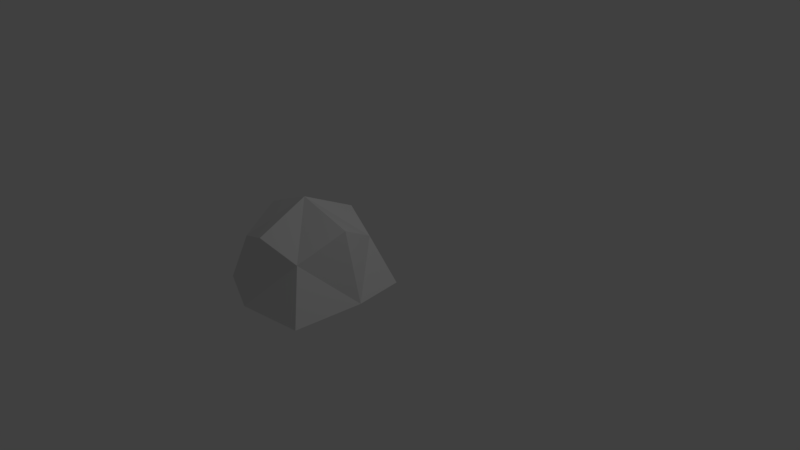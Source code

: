 # Source: rock_2.blend  (saved by Blender 2.78.0; exported with 4.5.12 LTS)
import bpy
from mathutils import Matrix  # noqa: F401  (used for matrix-valued properties, if any)

bpy.ops.wm.read_factory_settings(use_empty=True)
scene = bpy.context.scene
scene.name = 'Scene'

# ---- collections
col_collection_1 = bpy.data.collections.new('Collection 1'); scene.collection.children.link(col_collection_1)

# ---- world
world_world = bpy.data.worlds.new('World'); scene.world = world_world
world_world.color = (0.05088, 0.05088, 0.05088)
world_world.use_sun_shadow = False
world_world.sun_shadow_jitter_overblur = 0.0
world_world.cycles.sampling_method = 'MANUAL'

# ---- cameras
cam_camera = bpy.data.cameras.new('Camera')
cam_camera.clip_end = 100.0
cam_camera.lens = 35.0
cam_camera.sensor_width = 32.0
cam_camera.sensor_height = 18.0
cam_camera.ortho_scale = 7.314
cam_camera.dof.focus_distance = 0.0
cam_camera.dof.aperture_fstop = 128.0

# ---- lights
light_lamp = bpy.data.lights.new('Lamp', 'POINT')
light_lamp.transmission_factor = 0.0
light_lamp.cutoff_distance = 30.0
light_lamp.energy = 100.0
light_lamp.shadow_buffer_clip_start = 1.001
light_lamp.shadow_soft_size = 0.1
light_lamp.shadow_maximum_resolution = 0.006
light_lamp.use_absolute_resolution = True

# ---- meshes
me_cube_003 = bpy.data.meshes.new('Cube.003')
me_cube_003.from_pydata([(-0.8523, 0.03007, -0.06612), (-0.06331, 0.8508, -0.04661), (0.8846, 0.05054, -0.08183), (0.003283, -0.9633, -0.07929), (-0.01393, -0.01053, 1.012), (-0.6725, -0.6711, -0.07462), (-0.6874, 0.01077, 0.7186), (-0.6863, 0.7353, -0.09421), (0.01845, 0.6717, 0.6872), (0.8023, 0.698, -0.08776), (0.7368, -0.02409, 0.8362), (0.8144, -0.8438, -0.08316), (0.09273, -0.7382, 0.7602), (-0.5387, -0.51, 0.4786), (-0.5515, 0.5473, 0.6288), (0.565, -0.5911, 0.5392), (0.4913, 0.5495, 0.4838)], [], [(0, 5, 13, 6), (0, 6, 14, 7), (1, 7, 14, 8), (1, 8, 16, 9), (2, 9, 16, 10), (2, 10, 15, 11), (3, 11, 15, 12), (3, 12, 13, 5), (4, 10, 16, 8), (4, 8, 14, 6), (4, 6, 13, 12), (4, 12, 15, 10), (5, 0, 7, 1, 9, 2, 11, 3)])
_uv = me_cube_003.uv_layers.new(name='UVMap')
_uv.uv.foreach_set('vector', [0.2125, 0.6096, 0.02954, 0.4574, 0.1727, 0.3904, 0.2746, 0.4226, 0.2125, 0.6096, 0.2746, 0.4226, 0.3646, 0.4438, 0.447, 0.6096, 0.5842, 0.4546, 0.447, 0.6096, 0.3646, 0.4438, 0.4169, 0.36, 0.5842, 0.4546, 0.4169, 0.36, 0.4613, 0.2673, 0.6185, 0.1694, 0.4499, 0.02716, 0.6185, 0.1694, 0.4613, 0.2673, 0.3455, 0.2213, 0.4499, 0.02716, 0.3455, 0.2213, 0.2411, 0.1738, 0.1577, 0.0001013, 0.0001013, 0.2178, 0.1577, 0.0001013, 0.2411, 0.1738, 0.2086, 0.2692, 0.0001013, 0.2178, 0.2086, 0.2692, 0.1727, 0.3904, 0.02954, 0.4574, 0.3087, 0.3191, 0.3455, 0.2213, 0.4613, 0.2673, 0.4169, 0.36, 0.3087, 0.3191, 0.4169, 0.36, 0.3646, 0.4438, 0.2746, 0.4226, 0.3087, 0.3191, 0.2746, 0.4226, 0.1727, 0.3904, 0.2086, 0.2692, 0.3087, 0.3191, 0.2086, 0.2692, 0.2411, 0.1738, 0.3455, 0.2213, 0.08475, 0.6303, 0.2471, 0.6098, 0.4008, 0.6665, 0.4089, 0.8099, 0.35, 0.9999, 0.2025, 0.9999, 0.003939, 0.9588, 0.0001013, 0.7736])
me_cube_003.use_remesh_preserve_volume = False
me_cube_003.use_remesh_preserve_attributes = False
me_cube_003.use_mirror_vertex_groups = False
me_cube_003.update()

# ---- objects
ob_rock2 = bpy.data.objects.new('Rock2', me_cube_003)
ob_lamp = bpy.data.objects.new('Lamp', light_lamp)
ob_camera = bpy.data.objects.new('Camera', cam_camera)

# ---- transforms, parenting, visibility, modifiers, constraints
ob_rock2.location = (-0.04364, -0.9266, 0.07514)
ob_rock2.lineart.crease_threshold = 0.0
ob_lamp.location = (4.076, 1.005, 5.904)
ob_lamp.rotation_euler = (0.6503, 0.05522, 1.866)
ob_lamp.lock_rotations_4d = False
ob_lamp.empty_display_type = 'ARROWS'
ob_lamp.color = (0.0, 0.0, 0.0, 0.0)
ob_lamp.lineart.crease_threshold = 0.0
ob_camera.location = (7.481, -6.508, 5.344)
ob_camera.rotation_euler = (1.109, 0.0, 0.8149)
ob_camera.lock_rotations_4d = False
ob_camera.empty_display_type = 'ARROWS'
ob_camera.color = (0.0, 0.0, 0.0, 0.0)
ob_camera.display_type = 'WIRE'
ob_camera.lineart.crease_threshold = 0.0

# ---- collection membership
col_collection_1.objects.link(ob_rock2)
col_collection_1.objects.link(ob_lamp)
col_collection_1.objects.link(ob_camera)

# ---- scene / render settings (as saved in the file)
scene.camera = ob_camera
scene.frame_start = 1; scene.frame_end = 250; scene.frame_set(1)
scene.render.engine = 'BLENDER_EEVEE_NEXT'
scene.render.resolution_percentage = 50
scene.render.dither_intensity = 0.0
scene.cycles.use_denoising = False
scene.cycles.samples = 128
scene.cycles.sampling_pattern = 'TABULATED_SOBOL'
scene.cycles.light_sampling_threshold = 0.0
scene.cycles.use_adaptive_sampling = False
scene.cycles.use_light_tree = False
scene.cycles.blur_glossy = 0.0
scene.cycles.sample_clamp_indirect = 0.0
scene.view_settings.view_transform = 'Standard'
bpy.context.view_layer.update()
